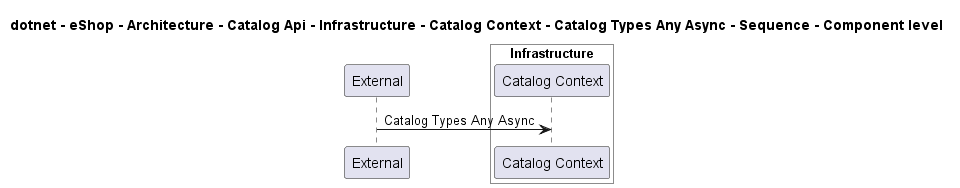

The diagram above was rendered by PlantUML. Its source (embedded in the PNG):
@startuml

title dotnet - eShop - Architecture - Catalog Api - Infrastructure - Catalog Context - Catalog Types Any Async - Sequence - Component level

participant "External" as C4InterFlow.SoftwareSystems.ExternalSystem

box "Catalog Api" #White
    
box "Infrastructure" #White
    participant "Catalog Context" as dotnet.eShop.Architecture.SoftwareSystems.CatalogApi.Containers.Infrastructure.Components.CatalogContext
end box

end box


C4InterFlow.SoftwareSystems.ExternalSystem -> dotnet.eShop.Architecture.SoftwareSystems.CatalogApi.Containers.Infrastructure.Components.CatalogContext : Catalog Types Any Async


@enduml